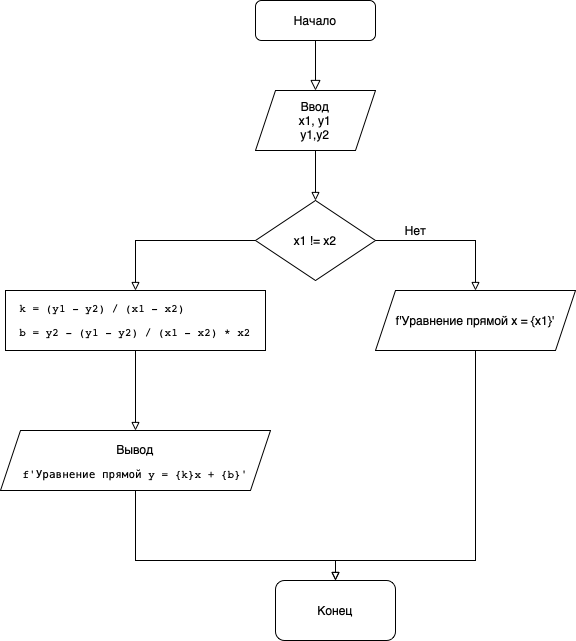

The diagram above was exported from draw.io. Its source (the exported page's mxGraphModel, read from the mxfile embedded in the PNG):
<mxGraphModel dx="1773" dy="542" grid="1" gridSize="10" guides="1" tooltips="1" connect="1" arrows="1" fold="1" page="1" pageScale="1" pageWidth="827" pageHeight="1169" math="0" shadow="0">
  <root>
    <mxCell id="WIyWlLk6GJQsqaUBKTNV-0" />
    <mxCell id="WIyWlLk6GJQsqaUBKTNV-1" parent="WIyWlLk6GJQsqaUBKTNV-0" />
    <mxCell id="WIyWlLk6GJQsqaUBKTNV-2" value="" style="rounded=0;html=1;jettySize=auto;orthogonalLoop=1;fontSize=11;endArrow=block;endFill=0;endSize=8;strokeWidth=1;shadow=0;labelBackgroundColor=none;edgeStyle=orthogonalEdgeStyle;" parent="WIyWlLk6GJQsqaUBKTNV-1" source="WIyWlLk6GJQsqaUBKTNV-3" edge="1">
      <mxGeometry relative="1" as="geometry">
        <mxPoint x="220" y="170" as="targetPoint" />
      </mxGeometry>
    </mxCell>
    <mxCell id="WIyWlLk6GJQsqaUBKTNV-3" value="Начало" style="rounded=1;whiteSpace=wrap;html=1;fontSize=12;glass=0;strokeWidth=1;shadow=0;" parent="WIyWlLk6GJQsqaUBKTNV-1" vertex="1">
      <mxGeometry x="160" y="80" width="120" height="40" as="geometry" />
    </mxCell>
    <mxCell id="rLPZBR59G2DfLYTqJeDp-15" value="" style="edgeStyle=none;rounded=0;orthogonalLoop=1;jettySize=auto;html=1;endArrow=block;endFill=0;" edge="1" parent="WIyWlLk6GJQsqaUBKTNV-1" source="rLPZBR59G2DfLYTqJeDp-0" target="rLPZBR59G2DfLYTqJeDp-14">
      <mxGeometry relative="1" as="geometry" />
    </mxCell>
    <mxCell id="rLPZBR59G2DfLYTqJeDp-0" value="Ввод&lt;br&gt;x1, y1&lt;br&gt;y1,y2" style="shape=parallelogram;perimeter=parallelogramPerimeter;whiteSpace=wrap;html=1;fixedSize=1;" vertex="1" parent="WIyWlLk6GJQsqaUBKTNV-1">
      <mxGeometry x="160" y="170" width="120" height="60" as="geometry" />
    </mxCell>
    <mxCell id="rLPZBR59G2DfLYTqJeDp-17" value="" style="edgeStyle=none;rounded=0;orthogonalLoop=1;jettySize=auto;html=1;endArrow=block;endFill=0;" edge="1" parent="WIyWlLk6GJQsqaUBKTNV-1" source="rLPZBR59G2DfLYTqJeDp-14" target="rLPZBR59G2DfLYTqJeDp-16">
      <mxGeometry relative="1" as="geometry">
        <Array as="points">
          <mxPoint x="380" y="320" />
        </Array>
      </mxGeometry>
    </mxCell>
    <mxCell id="rLPZBR59G2DfLYTqJeDp-20" value="" style="edgeStyle=none;rounded=0;orthogonalLoop=1;jettySize=auto;html=1;endArrow=block;endFill=0;" edge="1" parent="WIyWlLk6GJQsqaUBKTNV-1" source="rLPZBR59G2DfLYTqJeDp-14" target="rLPZBR59G2DfLYTqJeDp-21">
      <mxGeometry relative="1" as="geometry">
        <mxPoint x="40" y="370" as="targetPoint" />
        <Array as="points">
          <mxPoint x="40" y="320" />
        </Array>
      </mxGeometry>
    </mxCell>
    <mxCell id="rLPZBR59G2DfLYTqJeDp-14" value="x1 != x2" style="rhombus;whiteSpace=wrap;html=1;" vertex="1" parent="WIyWlLk6GJQsqaUBKTNV-1">
      <mxGeometry x="160" y="280" width="120" height="80" as="geometry" />
    </mxCell>
    <mxCell id="rLPZBR59G2DfLYTqJeDp-26" style="edgeStyle=none;rounded=0;orthogonalLoop=1;jettySize=auto;html=1;fontColor=#000000;endArrow=block;endFill=0;entryX=0.5;entryY=0;entryDx=0;entryDy=0;" edge="1" parent="WIyWlLk6GJQsqaUBKTNV-1" source="rLPZBR59G2DfLYTqJeDp-16" target="rLPZBR59G2DfLYTqJeDp-24">
      <mxGeometry relative="1" as="geometry">
        <mxPoint x="240" y="650" as="targetPoint" />
        <Array as="points">
          <mxPoint x="380" y="640" />
          <mxPoint x="240" y="640" />
        </Array>
      </mxGeometry>
    </mxCell>
    <mxCell id="rLPZBR59G2DfLYTqJeDp-16" value="f'Уравнение прямой x = {x1}'" style="shape=parallelogram;perimeter=parallelogramPerimeter;whiteSpace=wrap;html=1;fixedSize=1;" vertex="1" parent="WIyWlLk6GJQsqaUBKTNV-1">
      <mxGeometry x="280" y="370" width="200" height="60" as="geometry" />
    </mxCell>
    <mxCell id="rLPZBR59G2DfLYTqJeDp-18" value="Нет" style="text;html=1;align=center;verticalAlign=middle;resizable=0;points=[];autosize=1;strokeColor=none;fillColor=none;" vertex="1" parent="WIyWlLk6GJQsqaUBKTNV-1">
      <mxGeometry x="300" y="300" width="40" height="20" as="geometry" />
    </mxCell>
    <mxCell id="rLPZBR59G2DfLYTqJeDp-23" value="" style="edgeStyle=none;rounded=0;orthogonalLoop=1;jettySize=auto;html=1;fontColor=#000000;endArrow=block;endFill=0;" edge="1" parent="WIyWlLk6GJQsqaUBKTNV-1" source="rLPZBR59G2DfLYTqJeDp-21" target="rLPZBR59G2DfLYTqJeDp-22">
      <mxGeometry relative="1" as="geometry" />
    </mxCell>
    <mxCell id="rLPZBR59G2DfLYTqJeDp-21" value="&lt;pre style=&quot;text-align: start; font-family: &amp;quot;JetBrains Mono&amp;quot;, monospace; font-size: 8.3pt;&quot;&gt;&lt;span style=&quot;background-color: rgb(255, 255, 255);&quot;&gt;k = (y1 - y2) / (x1 - x2)&lt;/span&gt;&lt;span style=&quot;color: rgb(182, 196, 242); background-color: rgb(28, 30, 38);&quot;&gt;&lt;br&gt;&lt;/span&gt;&lt;/pre&gt;&lt;pre style=&quot;text-align: start; font-family: &amp;quot;JetBrains Mono&amp;quot;, monospace; font-size: 8.3pt;&quot;&gt;&lt;pre style=&quot;font-family: &amp;quot;JetBrains Mono&amp;quot;, monospace; font-size: 8.3pt;&quot;&gt;&lt;span style=&quot;background-color: rgb(255, 255, 255);&quot;&gt;b = y2 - (y1 - y2) / (x1 - x2) * x2&lt;/span&gt;&lt;/pre&gt;&lt;/pre&gt;" style="rounded=0;whiteSpace=wrap;html=1;" vertex="1" parent="WIyWlLk6GJQsqaUBKTNV-1">
      <mxGeometry x="-90" y="370" width="260" height="60" as="geometry" />
    </mxCell>
    <mxCell id="rLPZBR59G2DfLYTqJeDp-25" style="edgeStyle=none;rounded=0;orthogonalLoop=1;jettySize=auto;html=1;entryX=0.5;entryY=0;entryDx=0;entryDy=0;fontColor=#000000;endArrow=block;endFill=0;" edge="1" parent="WIyWlLk6GJQsqaUBKTNV-1" source="rLPZBR59G2DfLYTqJeDp-22" target="rLPZBR59G2DfLYTqJeDp-24">
      <mxGeometry relative="1" as="geometry">
        <Array as="points">
          <mxPoint x="40" y="640" />
          <mxPoint x="240" y="640" />
        </Array>
      </mxGeometry>
    </mxCell>
    <mxCell id="rLPZBR59G2DfLYTqJeDp-22" value="&lt;span style=&quot;background-color: rgb(255, 255, 255);&quot;&gt;&lt;br&gt;Вывод&lt;br&gt;&lt;/span&gt;&lt;pre style=&quot;text-align: start; font-family: &amp;quot;JetBrains Mono&amp;quot;, monospace; font-size: 8.3pt;&quot;&gt;&lt;span style=&quot;background-color: rgb(255, 255, 255);&quot;&gt;f'Уравнение прямой y = {k}x + {b}'&lt;/span&gt;&lt;/pre&gt;" style="shape=parallelogram;perimeter=parallelogramPerimeter;whiteSpace=wrap;html=1;fixedSize=1;rounded=0;" vertex="1" parent="WIyWlLk6GJQsqaUBKTNV-1">
      <mxGeometry x="-95" y="510" width="270" height="60" as="geometry" />
    </mxCell>
    <mxCell id="rLPZBR59G2DfLYTqJeDp-24" value="Конец" style="rounded=1;whiteSpace=wrap;html=1;labelBackgroundColor=#FFFFFF;fontColor=#000000;" vertex="1" parent="WIyWlLk6GJQsqaUBKTNV-1">
      <mxGeometry x="180" y="660" width="120" height="60" as="geometry" />
    </mxCell>
  </root>
</mxGraphModel>